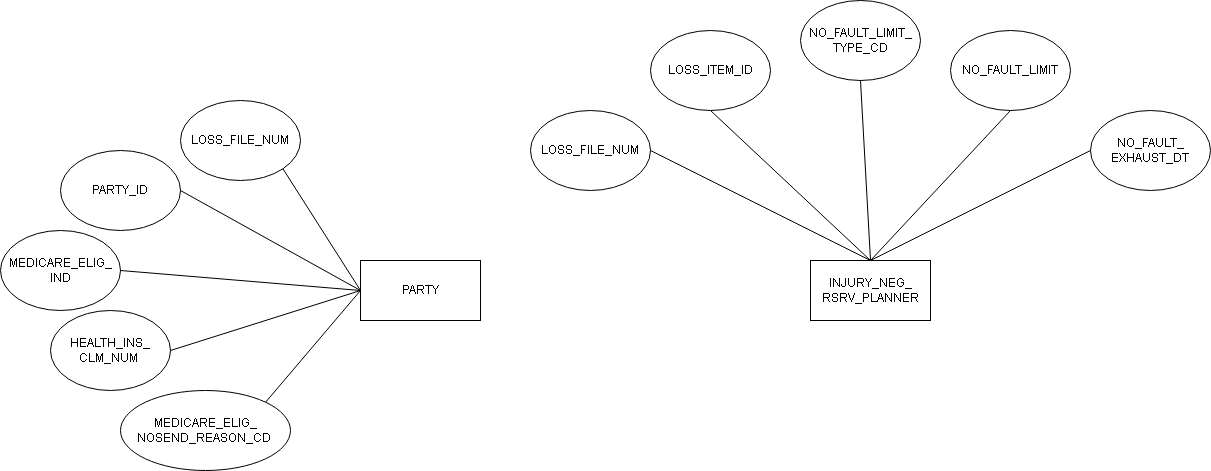

The diagram above was exported from draw.io. Its source (the exported page's mxGraphModel, read from the mxfile embedded in the PNG):
<mxGraphModel dx="2548" dy="1591" grid="1" gridSize="10" guides="1" tooltips="1" connect="1" arrows="1" fold="1" page="1" pageScale="1" pageWidth="1169" pageHeight="827" math="0" shadow="0">
  <root>
    <mxCell id="WIyWlLk6GJQsqaUBKTNV-0" />
    <mxCell id="WIyWlLk6GJQsqaUBKTNV-1" parent="WIyWlLk6GJQsqaUBKTNV-0" />
    <mxCell id="OEhR98c742FU1Bh2TqRx-0" value="PARTY" style="rounded=0;whiteSpace=wrap;html=1;" vertex="1" parent="WIyWlLk6GJQsqaUBKTNV-1">
      <mxGeometry x="100" y="220" width="120" height="60" as="geometry" />
    </mxCell>
    <mxCell id="OEhR98c742FU1Bh2TqRx-1" value="LOSS_FILE_NUM" style="ellipse;whiteSpace=wrap;html=1;" vertex="1" parent="WIyWlLk6GJQsqaUBKTNV-1">
      <mxGeometry x="-80" y="60" width="120" height="80" as="geometry" />
    </mxCell>
    <mxCell id="OEhR98c742FU1Bh2TqRx-2" value="PARTY_ID" style="ellipse;whiteSpace=wrap;html=1;" vertex="1" parent="WIyWlLk6GJQsqaUBKTNV-1">
      <mxGeometry x="-200" y="110" width="120" height="80" as="geometry" />
    </mxCell>
    <mxCell id="OEhR98c742FU1Bh2TqRx-3" value="MEDICARE_ELIG_&lt;div&gt;IND&lt;/div&gt;" style="ellipse;whiteSpace=wrap;html=1;" vertex="1" parent="WIyWlLk6GJQsqaUBKTNV-1">
      <mxGeometry x="-260" y="190" width="120" height="80" as="geometry" />
    </mxCell>
    <mxCell id="OEhR98c742FU1Bh2TqRx-4" value="HEALTH_INS_&lt;div&gt;CLM_NUM&amp;nbsp;&lt;/div&gt;" style="ellipse;whiteSpace=wrap;html=1;" vertex="1" parent="WIyWlLk6GJQsqaUBKTNV-1">
      <mxGeometry x="-210" y="270" width="120" height="80" as="geometry" />
    </mxCell>
    <mxCell id="OEhR98c742FU1Bh2TqRx-5" value="MEDICARE_ELIG_&lt;div&gt;NOSEND_REASON_CD&amp;nbsp;&lt;/div&gt;" style="ellipse;whiteSpace=wrap;html=1;" vertex="1" parent="WIyWlLk6GJQsqaUBKTNV-1">
      <mxGeometry x="-140" y="350" width="170" height="80" as="geometry" />
    </mxCell>
    <mxCell id="OEhR98c742FU1Bh2TqRx-6" value="" style="endArrow=none;html=1;rounded=0;exitX=1;exitY=1;exitDx=0;exitDy=0;entryX=0;entryY=0.5;entryDx=0;entryDy=0;" edge="1" parent="WIyWlLk6GJQsqaUBKTNV-1" source="OEhR98c742FU1Bh2TqRx-1" target="OEhR98c742FU1Bh2TqRx-0">
      <mxGeometry width="50" height="50" relative="1" as="geometry">
        <mxPoint x="140" y="270" as="sourcePoint" />
        <mxPoint x="190" y="220" as="targetPoint" />
      </mxGeometry>
    </mxCell>
    <mxCell id="OEhR98c742FU1Bh2TqRx-7" value="" style="endArrow=none;html=1;rounded=0;exitX=1;exitY=0.5;exitDx=0;exitDy=0;entryX=0;entryY=0.5;entryDx=0;entryDy=0;" edge="1" parent="WIyWlLk6GJQsqaUBKTNV-1" source="OEhR98c742FU1Bh2TqRx-4" target="OEhR98c742FU1Bh2TqRx-0">
      <mxGeometry width="50" height="50" relative="1" as="geometry">
        <mxPoint x="140" y="270" as="sourcePoint" />
        <mxPoint x="190" y="220" as="targetPoint" />
      </mxGeometry>
    </mxCell>
    <mxCell id="OEhR98c742FU1Bh2TqRx-8" value="" style="endArrow=none;html=1;rounded=0;exitX=1;exitY=0.5;exitDx=0;exitDy=0;entryX=0;entryY=0.5;entryDx=0;entryDy=0;" edge="1" parent="WIyWlLk6GJQsqaUBKTNV-1" source="OEhR98c742FU1Bh2TqRx-2" target="OEhR98c742FU1Bh2TqRx-0">
      <mxGeometry width="50" height="50" relative="1" as="geometry">
        <mxPoint x="140" y="270" as="sourcePoint" />
        <mxPoint x="190" y="220" as="targetPoint" />
      </mxGeometry>
    </mxCell>
    <mxCell id="OEhR98c742FU1Bh2TqRx-9" value="" style="endArrow=none;html=1;rounded=0;exitX=1;exitY=0.5;exitDx=0;exitDy=0;" edge="1" parent="WIyWlLk6GJQsqaUBKTNV-1" source="OEhR98c742FU1Bh2TqRx-3">
      <mxGeometry width="50" height="50" relative="1" as="geometry">
        <mxPoint x="140" y="270" as="sourcePoint" />
        <mxPoint x="100" y="250" as="targetPoint" />
      </mxGeometry>
    </mxCell>
    <mxCell id="OEhR98c742FU1Bh2TqRx-10" value="" style="endArrow=none;html=1;rounded=0;exitX=1;exitY=0;exitDx=0;exitDy=0;" edge="1" parent="WIyWlLk6GJQsqaUBKTNV-1" source="OEhR98c742FU1Bh2TqRx-5">
      <mxGeometry width="50" height="50" relative="1" as="geometry">
        <mxPoint x="140" y="270" as="sourcePoint" />
        <mxPoint x="100" y="250" as="targetPoint" />
      </mxGeometry>
    </mxCell>
    <mxCell id="OEhR98c742FU1Bh2TqRx-11" value="INJURY_NEG_&lt;div&gt;RSRV_PLANNER&lt;/div&gt;" style="rounded=0;whiteSpace=wrap;html=1;" vertex="1" parent="WIyWlLk6GJQsqaUBKTNV-1">
      <mxGeometry x="550" y="220" width="120" height="60" as="geometry" />
    </mxCell>
    <mxCell id="OEhR98c742FU1Bh2TqRx-13" value="LOSS_ITEM_ID" style="ellipse;whiteSpace=wrap;html=1;" vertex="1" parent="WIyWlLk6GJQsqaUBKTNV-1">
      <mxGeometry x="390" y="-10" width="120" height="80" as="geometry" />
    </mxCell>
    <mxCell id="OEhR98c742FU1Bh2TqRx-14" value="LOSS_FILE_NUM" style="ellipse;whiteSpace=wrap;html=1;" vertex="1" parent="WIyWlLk6GJQsqaUBKTNV-1">
      <mxGeometry x="270" y="70" width="120" height="80" as="geometry" />
    </mxCell>
    <mxCell id="OEhR98c742FU1Bh2TqRx-15" value="NO_FAULT_LIMIT_&lt;div&gt;TYPE_CD&lt;/div&gt;" style="ellipse;whiteSpace=wrap;html=1;" vertex="1" parent="WIyWlLk6GJQsqaUBKTNV-1">
      <mxGeometry x="540" y="-40" width="120" height="80" as="geometry" />
    </mxCell>
    <mxCell id="OEhR98c742FU1Bh2TqRx-16" value="NO_FAULT_LIMIT" style="ellipse;whiteSpace=wrap;html=1;" vertex="1" parent="WIyWlLk6GJQsqaUBKTNV-1">
      <mxGeometry x="690" y="-10" width="120" height="80" as="geometry" />
    </mxCell>
    <mxCell id="OEhR98c742FU1Bh2TqRx-17" value="NO_FAULT_&lt;div&gt;EXHAUST_DT&lt;/div&gt;" style="ellipse;whiteSpace=wrap;html=1;" vertex="1" parent="WIyWlLk6GJQsqaUBKTNV-1">
      <mxGeometry x="830" y="70" width="120" height="80" as="geometry" />
    </mxCell>
    <mxCell id="OEhR98c742FU1Bh2TqRx-18" value="" style="endArrow=none;html=1;rounded=0;entryX=0.5;entryY=1;entryDx=0;entryDy=0;exitX=0.5;exitY=0;exitDx=0;exitDy=0;" edge="1" parent="WIyWlLk6GJQsqaUBKTNV-1" source="OEhR98c742FU1Bh2TqRx-11" target="OEhR98c742FU1Bh2TqRx-13">
      <mxGeometry width="50" height="50" relative="1" as="geometry">
        <mxPoint x="390" y="300" as="sourcePoint" />
        <mxPoint x="440" y="250" as="targetPoint" />
      </mxGeometry>
    </mxCell>
    <mxCell id="OEhR98c742FU1Bh2TqRx-19" value="" style="endArrow=none;html=1;rounded=0;entryX=1;entryY=0.5;entryDx=0;entryDy=0;exitX=0.5;exitY=0;exitDx=0;exitDy=0;" edge="1" parent="WIyWlLk6GJQsqaUBKTNV-1" source="OEhR98c742FU1Bh2TqRx-11" target="OEhR98c742FU1Bh2TqRx-14">
      <mxGeometry width="50" height="50" relative="1" as="geometry">
        <mxPoint x="390" y="300" as="sourcePoint" />
        <mxPoint x="440" y="250" as="targetPoint" />
      </mxGeometry>
    </mxCell>
    <mxCell id="OEhR98c742FU1Bh2TqRx-21" value="" style="endArrow=none;html=1;rounded=0;entryX=0.5;entryY=1;entryDx=0;entryDy=0;exitX=0.5;exitY=0;exitDx=0;exitDy=0;" edge="1" parent="WIyWlLk6GJQsqaUBKTNV-1" source="OEhR98c742FU1Bh2TqRx-11" target="OEhR98c742FU1Bh2TqRx-15">
      <mxGeometry width="50" height="50" relative="1" as="geometry">
        <mxPoint x="390" y="300" as="sourcePoint" />
        <mxPoint x="440" y="250" as="targetPoint" />
      </mxGeometry>
    </mxCell>
    <mxCell id="OEhR98c742FU1Bh2TqRx-23" value="" style="endArrow=none;html=1;rounded=0;entryX=0.5;entryY=1;entryDx=0;entryDy=0;exitX=0.5;exitY=0;exitDx=0;exitDy=0;" edge="1" parent="WIyWlLk6GJQsqaUBKTNV-1" source="OEhR98c742FU1Bh2TqRx-11" target="OEhR98c742FU1Bh2TqRx-16">
      <mxGeometry width="50" height="50" relative="1" as="geometry">
        <mxPoint x="390" y="300" as="sourcePoint" />
        <mxPoint x="440" y="250" as="targetPoint" />
      </mxGeometry>
    </mxCell>
    <mxCell id="OEhR98c742FU1Bh2TqRx-25" value="" style="endArrow=none;html=1;rounded=0;entryX=0;entryY=0.5;entryDx=0;entryDy=0;exitX=0.5;exitY=0;exitDx=0;exitDy=0;" edge="1" parent="WIyWlLk6GJQsqaUBKTNV-1" source="OEhR98c742FU1Bh2TqRx-11" target="OEhR98c742FU1Bh2TqRx-17">
      <mxGeometry width="50" height="50" relative="1" as="geometry">
        <mxPoint x="390" y="300" as="sourcePoint" />
        <mxPoint x="440" y="250" as="targetPoint" />
      </mxGeometry>
    </mxCell>
  </root>
</mxGraphModel>